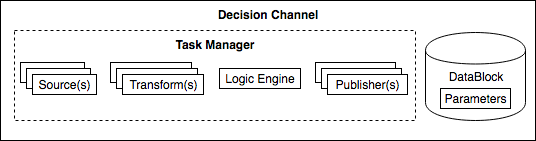

The diagram above was exported from draw.io. Its source (the exported page's mxGraphModel, read from the mxfile embedded in the PNG):
<mxGraphModel dx="1341" dy="813" grid="1" gridSize="10" guides="1" tooltips="1" connect="1" arrows="1" fold="1" page="1" pageScale="1" pageWidth="850" pageHeight="1100" background="#ffffff" math="0" shadow="0">
  <root>
    <mxCell id="0" />
    <mxCell id="1" parent="0" />
    <mxCell id="2" value="Decision Channel&lt;br&gt;" style="whiteSpace=wrap;html=1;verticalAlign=top;fontStyle=1" parent="1" vertex="1">
      <mxGeometry x="35" y="40" width="535" height="140" as="geometry" />
    </mxCell>
    <mxCell id="3" value="Task Manager" style="whiteSpace=wrap;html=1;verticalAlign=top;fontStyle=1;dashed=1;" parent="1" vertex="1">
      <mxGeometry x="49" y="70" width="401" height="90" as="geometry" />
    </mxCell>
    <mxCell id="4" value="" style="whiteSpace=wrap;html=1;" parent="1" vertex="1">
      <mxGeometry x="55" y="102" width="64" height="20" as="geometry" />
    </mxCell>
    <mxCell id="5" value="Logic Engine" style="whiteSpace=wrap;html=1;" parent="1" vertex="1">
      <mxGeometry x="254" y="108" width="81" height="20" as="geometry" />
    </mxCell>
    <mxCell id="6" value="" style="whiteSpace=wrap;html=1;" parent="1" vertex="1">
      <mxGeometry x="350" y="102" width="80" height="20" as="geometry" />
    </mxCell>
    <mxCell id="10" value="" style="whiteSpace=wrap;html=1;" parent="1" vertex="1">
      <mxGeometry x="61" y="108" width="64" height="20" as="geometry" />
    </mxCell>
    <mxCell id="11" value="Source(s)" style="whiteSpace=wrap;html=1;" parent="1" vertex="1">
      <mxGeometry x="67" y="114" width="64" height="20" as="geometry" />
    </mxCell>
    <mxCell id="12" value="" style="whiteSpace=wrap;html=1;" parent="1" vertex="1">
      <mxGeometry x="356" y="108" width="80" height="20" as="geometry" />
    </mxCell>
    <mxCell id="13" value="Publisher(s)" style="whiteSpace=wrap;html=1;" parent="1" vertex="1">
      <mxGeometry x="362" y="114" width="80" height="20" as="geometry" />
    </mxCell>
    <mxCell id="15" style="edgeStyle=orthogonalEdgeStyle;shape=link;rounded=0;html=1;exitX=0;exitY=0.5;entryX=0;entryY=0.5;jettySize=auto;orthogonalLoop=1;" parent="1" edge="1">
      <mxGeometry relative="1" as="geometry">
        <mxPoint x="350" y="115" as="sourcePoint" />
        <mxPoint x="350" y="115" as="targetPoint" />
      </mxGeometry>
    </mxCell>
    <mxCell id="18" value="" style="whiteSpace=wrap;html=1;" vertex="1" parent="1">
      <mxGeometry x="145" y="102" width="81" height="20" as="geometry" />
    </mxCell>
    <mxCell id="19" value="" style="whiteSpace=wrap;html=1;" vertex="1" parent="1">
      <mxGeometry x="151" y="108" width="81" height="20" as="geometry" />
    </mxCell>
    <mxCell id="20" value="Transform(s)" style="whiteSpace=wrap;html=1;" vertex="1" parent="1">
      <mxGeometry x="157" y="114" width="81" height="20" as="geometry" />
    </mxCell>
    <mxCell id="23" value="DataBlock" style="shape=cylinder;whiteSpace=wrap;html=1;" vertex="1" parent="1">
      <mxGeometry x="460" y="72" width="100" height="88" as="geometry" />
    </mxCell>
    <mxCell id="24" value="Parameters" style="whiteSpace=wrap;html=1;" vertex="1" parent="1">
      <mxGeometry x="475" y="128" width="70" height="20" as="geometry" />
    </mxCell>
  </root>
</mxGraphModel>